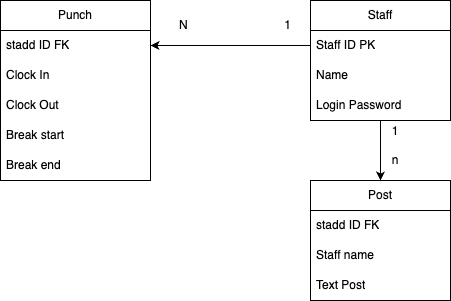

The diagram above was exported from draw.io. Its source (the exported page's mxGraphModel, read from the mxfile embedded in the PNG):
<mxGraphModel dx="1434" dy="761" grid="1" gridSize="10" guides="1" tooltips="1" connect="1" arrows="1" fold="1" page="1" pageScale="1" pageWidth="850" pageHeight="1100" math="0" shadow="0">
  <root>
    <mxCell id="0" />
    <mxCell id="1" parent="0" />
    <mxCell id="uIcH4Ru8Wisxhqj75XxC-1" value="Punch" style="swimlane;fontStyle=0;childLayout=stackLayout;horizontal=1;startSize=30;horizontalStack=0;resizeParent=1;resizeParentMax=0;resizeLast=0;collapsible=1;marginBottom=0;whiteSpace=wrap;html=1;" vertex="1" parent="1">
      <mxGeometry x="170" y="140" width="150" height="180" as="geometry" />
    </mxCell>
    <mxCell id="uIcH4Ru8Wisxhqj75XxC-2" value="stadd ID FK" style="text;strokeColor=none;fillColor=none;align=left;verticalAlign=middle;spacingLeft=4;spacingRight=4;overflow=hidden;points=[[0,0.5],[1,0.5]];portConstraint=eastwest;rotatable=0;whiteSpace=wrap;html=1;" vertex="1" parent="uIcH4Ru8Wisxhqj75XxC-1">
      <mxGeometry y="30" width="150" height="30" as="geometry" />
    </mxCell>
    <mxCell id="uIcH4Ru8Wisxhqj75XxC-15" value="Clock In" style="text;strokeColor=none;fillColor=none;align=left;verticalAlign=middle;spacingLeft=4;spacingRight=4;overflow=hidden;points=[[0,0.5],[1,0.5]];portConstraint=eastwest;rotatable=0;whiteSpace=wrap;html=1;" vertex="1" parent="uIcH4Ru8Wisxhqj75XxC-1">
      <mxGeometry y="60" width="150" height="30" as="geometry" />
    </mxCell>
    <mxCell id="uIcH4Ru8Wisxhqj75XxC-3" value="Clock Out" style="text;strokeColor=none;fillColor=none;align=left;verticalAlign=middle;spacingLeft=4;spacingRight=4;overflow=hidden;points=[[0,0.5],[1,0.5]];portConstraint=eastwest;rotatable=0;whiteSpace=wrap;html=1;" vertex="1" parent="uIcH4Ru8Wisxhqj75XxC-1">
      <mxGeometry y="90" width="150" height="30" as="geometry" />
    </mxCell>
    <mxCell id="uIcH4Ru8Wisxhqj75XxC-5" value="Break start" style="text;strokeColor=none;fillColor=none;align=left;verticalAlign=middle;spacingLeft=4;spacingRight=4;overflow=hidden;points=[[0,0.5],[1,0.5]];portConstraint=eastwest;rotatable=0;whiteSpace=wrap;html=1;" vertex="1" parent="uIcH4Ru8Wisxhqj75XxC-1">
      <mxGeometry y="120" width="150" height="30" as="geometry" />
    </mxCell>
    <mxCell id="uIcH4Ru8Wisxhqj75XxC-4" value="Break end" style="text;strokeColor=none;fillColor=none;align=left;verticalAlign=middle;spacingLeft=4;spacingRight=4;overflow=hidden;points=[[0,0.5],[1,0.5]];portConstraint=eastwest;rotatable=0;whiteSpace=wrap;html=1;" vertex="1" parent="uIcH4Ru8Wisxhqj75XxC-1">
      <mxGeometry y="150" width="150" height="30" as="geometry" />
    </mxCell>
    <mxCell id="uIcH4Ru8Wisxhqj75XxC-20" style="edgeStyle=orthogonalEdgeStyle;rounded=0;orthogonalLoop=1;jettySize=auto;html=1;entryX=0.5;entryY=0;entryDx=0;entryDy=0;" edge="1" parent="1" source="uIcH4Ru8Wisxhqj75XxC-6" target="uIcH4Ru8Wisxhqj75XxC-11">
      <mxGeometry relative="1" as="geometry" />
    </mxCell>
    <mxCell id="uIcH4Ru8Wisxhqj75XxC-6" value="Staff" style="swimlane;fontStyle=0;childLayout=stackLayout;horizontal=1;startSize=30;horizontalStack=0;resizeParent=1;resizeParentMax=0;resizeLast=0;collapsible=1;marginBottom=0;whiteSpace=wrap;html=1;" vertex="1" parent="1">
      <mxGeometry x="480" y="140" width="140" height="120" as="geometry" />
    </mxCell>
    <mxCell id="uIcH4Ru8Wisxhqj75XxC-7" value="Staff ID PK" style="text;strokeColor=none;fillColor=none;align=left;verticalAlign=middle;spacingLeft=4;spacingRight=4;overflow=hidden;points=[[0,0.5],[1,0.5]];portConstraint=eastwest;rotatable=0;whiteSpace=wrap;html=1;" vertex="1" parent="uIcH4Ru8Wisxhqj75XxC-6">
      <mxGeometry y="30" width="140" height="30" as="geometry" />
    </mxCell>
    <mxCell id="uIcH4Ru8Wisxhqj75XxC-8" value="Name" style="text;strokeColor=none;fillColor=none;align=left;verticalAlign=middle;spacingLeft=4;spacingRight=4;overflow=hidden;points=[[0,0.5],[1,0.5]];portConstraint=eastwest;rotatable=0;whiteSpace=wrap;html=1;" vertex="1" parent="uIcH4Ru8Wisxhqj75XxC-6">
      <mxGeometry y="60" width="140" height="30" as="geometry" />
    </mxCell>
    <mxCell id="uIcH4Ru8Wisxhqj75XxC-10" value="Login Password" style="text;strokeColor=none;fillColor=none;align=left;verticalAlign=middle;spacingLeft=4;spacingRight=4;overflow=hidden;points=[[0,0.5],[1,0.5]];portConstraint=eastwest;rotatable=0;whiteSpace=wrap;html=1;" vertex="1" parent="uIcH4Ru8Wisxhqj75XxC-6">
      <mxGeometry y="90" width="140" height="30" as="geometry" />
    </mxCell>
    <mxCell id="uIcH4Ru8Wisxhqj75XxC-11" value="Post" style="swimlane;fontStyle=0;childLayout=stackLayout;horizontal=1;startSize=30;horizontalStack=0;resizeParent=1;resizeParentMax=0;resizeLast=0;collapsible=1;marginBottom=0;whiteSpace=wrap;html=1;" vertex="1" parent="1">
      <mxGeometry x="480" y="320" width="140" height="120" as="geometry" />
    </mxCell>
    <mxCell id="uIcH4Ru8Wisxhqj75XxC-16" value="stadd ID FK" style="text;strokeColor=none;fillColor=none;align=left;verticalAlign=middle;spacingLeft=4;spacingRight=4;overflow=hidden;points=[[0,0.5],[1,0.5]];portConstraint=eastwest;rotatable=0;whiteSpace=wrap;html=1;" vertex="1" parent="uIcH4Ru8Wisxhqj75XxC-11">
      <mxGeometry y="30" width="140" height="30" as="geometry" />
    </mxCell>
    <mxCell id="uIcH4Ru8Wisxhqj75XxC-12" value="Staff name" style="text;strokeColor=none;fillColor=none;align=left;verticalAlign=middle;spacingLeft=4;spacingRight=4;overflow=hidden;points=[[0,0.5],[1,0.5]];portConstraint=eastwest;rotatable=0;whiteSpace=wrap;html=1;" vertex="1" parent="uIcH4Ru8Wisxhqj75XxC-11">
      <mxGeometry y="60" width="140" height="30" as="geometry" />
    </mxCell>
    <mxCell id="uIcH4Ru8Wisxhqj75XxC-13" value="Text Post" style="text;strokeColor=none;fillColor=none;align=left;verticalAlign=middle;spacingLeft=4;spacingRight=4;overflow=hidden;points=[[0,0.5],[1,0.5]];portConstraint=eastwest;rotatable=0;whiteSpace=wrap;html=1;" vertex="1" parent="uIcH4Ru8Wisxhqj75XxC-11">
      <mxGeometry y="90" width="140" height="30" as="geometry" />
    </mxCell>
    <mxCell id="uIcH4Ru8Wisxhqj75XxC-19" style="edgeStyle=orthogonalEdgeStyle;rounded=0;orthogonalLoop=1;jettySize=auto;html=1;exitX=0;exitY=0.5;exitDx=0;exitDy=0;entryX=1;entryY=0.5;entryDx=0;entryDy=0;" edge="1" parent="1" source="uIcH4Ru8Wisxhqj75XxC-7" target="uIcH4Ru8Wisxhqj75XxC-2">
      <mxGeometry relative="1" as="geometry" />
    </mxCell>
    <mxCell id="uIcH4Ru8Wisxhqj75XxC-21" value="1&lt;div&gt;&lt;br&gt;&lt;/div&gt;&lt;div&gt;n&lt;/div&gt;" style="text;html=1;align=center;verticalAlign=middle;whiteSpace=wrap;rounded=0;" vertex="1" parent="1">
      <mxGeometry x="560" y="270" width="10" height="30" as="geometry" />
    </mxCell>
    <mxCell id="uIcH4Ru8Wisxhqj75XxC-22" value="N&amp;nbsp; &amp;nbsp; &amp;nbsp; &amp;nbsp; &amp;nbsp; &amp;nbsp; &amp;nbsp; &amp;nbsp; &amp;nbsp; &amp;nbsp; &amp;nbsp; &amp;nbsp; &amp;nbsp; &amp;nbsp; &amp;nbsp;1" style="text;html=1;align=center;verticalAlign=middle;whiteSpace=wrap;rounded=0;" vertex="1" parent="1">
      <mxGeometry x="340" y="150" width="130" height="30" as="geometry" />
    </mxCell>
  </root>
</mxGraphModel>